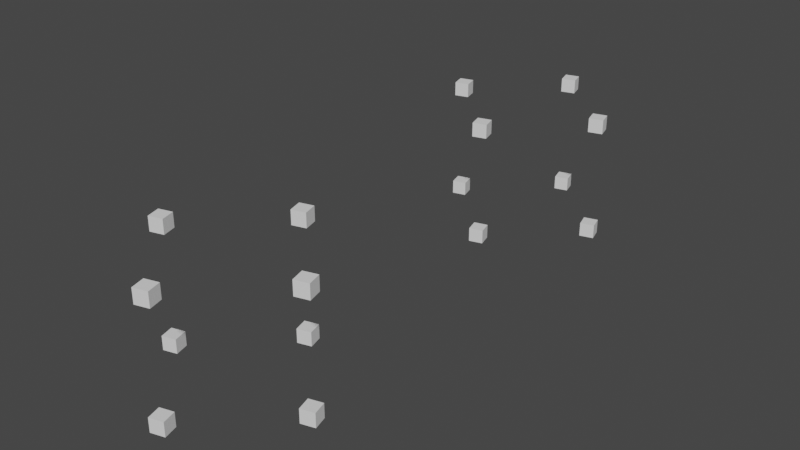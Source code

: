 # Source: instance_transforms.blend  (saved by Blender 5.2.7; exported with 4.5.12 LTS)
import bpy
from mathutils import Matrix  # noqa: F401  (used for matrix-valued properties, if any)

bpy.ops.wm.read_factory_settings(use_empty=True)
scene = bpy.context.scene
scene.name = 'Scene'

# ---- collections
col_collection = bpy.data.collections.new('Collection'); scene.collection.children.link(col_collection)

# ---- node groups
ng_geometry_nodes = bpy.data.node_groups.new('Geometry Nodes', 'GeometryNodeTree')
_s = ng_geometry_nodes.interface.new_socket(name='Geometry', in_out='OUTPUT', socket_type='NodeSocketGeometry')
_s = ng_geometry_nodes.interface.new_socket(name='Geometry', in_out='INPUT', socket_type='NodeSocketGeometry')
ng_geometry_nodes.is_modifier = True
_N = ng_geometry_nodes.nodes; _L = ng_geometry_nodes.links
n0 = _N.new('GeometryNodeStoreNamedAttribute'); n0.name = 'Store Named Attribute'; n0.location = (-496, 86)
n0.data_type = 'FLOAT_VECTOR'
n0.domain = 'CORNER'
n0.inputs[2].default_value = 'uv_map'
n1 = _N.new('NodeGroupInput'); n1.name = 'Group Input'; n1.location = (-568, 190)
n2 = _N.new('GeometryNodeMeshCube'); n2.name = 'Cube'; n2.location = (-521, 86)
n3 = _N.new('GeometryNodeInstanceOnPoints'); n3.name = 'Instance on Points'; n3.location = (-338, 210)
n3.inputs[5].default_value = (0.0, 0.0, 0.5236)
n3.inputs[6].default_value = (0.5, 0.5, 0.5)
n4 = _N.new('GeometryNodeRotateInstances'); n4.name = 'Rotate Instances'; n4.location = (-9, 207)
n4.inputs[3].default_value = (0.0, 0.5, 0.0)
n5 = _N.new('GeometryNodeInputInstanceRotation'); n5.name = 'Instance Rotation'; n5.location = (-191, -21)
n6 = _N.new('NodeGroupOutput'); n6.name = 'Group Output'; n6.location = (1091, 162)
n7 = _N.new('GeometryNodeInputInstanceScale'); n7.name = 'Instance Scale'; n7.location = (212, -111)
n8 = _N.new('GeometryNodeRotateInstances'); n8.name = 'Rotate Instances.001'; n8.location = (211, 200)
n8.inputs[2].default_value = (0.0, 0.0, 0.7941)
n8.inputs[3].default_value = (0.4, 0.0, 0.0)
n8.inputs[4].default_value = False
n9 = _N.new('GeometryNodeScaleInstances'); n9.name = 'Scale Instances'; n9.location = (431, 210)
n9.inputs[3].default_value = (0.3, 0.0, 0.0)
n10 = _N.new('GeometryNodeScaleInstances'); n10.name = 'Scale Instances.001'; n10.location = (651, 220)
n10.inputs[2].default_value = (1.4, 1.4, 1.4)
n10.inputs[3].default_value = (1.7, 0.0, 0.0)
n10.inputs[4].default_value = False
n11 = _N.new('GeometryNodeRealizeInstances'); n11.name = 'Realize Instances'; n11.location = (871, 170)
_L.new(n11.outputs[0], n6.inputs[0])
_L.new(n1.outputs[0], n3.inputs[0])
_L.new(n0.outputs[0], n3.inputs[2])
_L.new(n3.outputs[0], n4.inputs[0])
_L.new(n5.outputs[0], n4.inputs[2])
_L.new(n4.outputs[0], n8.inputs[0])
_L.new(n8.outputs[0], n9.inputs[0])
_L.new(n7.outputs[0], n9.inputs[2])
_L.new(n9.outputs[0], n10.inputs[0])
_L.new(n10.outputs[0], n11.inputs[0])
_L.new(n2.outputs[0], n0.inputs[0])
_L.new(n2.outputs[1], n0.inputs[3])
n6.is_active_output = True

# ---- world
world_world = bpy.data.worlds.new('World'); scene.world = world_world
world_world.use_nodes = True; world_world.node_tree.nodes.clear()
_N = world_world.node_tree.nodes; _L = world_world.node_tree.links
n0 = _N.new('ShaderNodeOutputWorld'); n0.name = 'World Output'; n0.location = (300, 300)
n1 = _N.new('ShaderNodeBackground'); n1.name = 'Background'; n1.location = (10, 300)
n1.inputs[0].default_value = (0.05088, 0.05088, 0.05088, 1.0)
_L.new(n1.outputs[0], n0.inputs[0])
n0.is_active_output = True
world_world.color = (0.05088, 0.05088, 0.05088)
world_world.use_sun_shadow = False
world_world.sun_shadow_jitter_overblur = 0.0

# ---- meshes
me_cube = bpy.data.meshes.new('Cube')
me_cube.from_pydata([(-1.0, -1.0, -1.0), (-1.0, -1.0, 1.0), (-1.0, 1.0, -1.0), (-1.0, 1.0, 1.0), (1.0, -1.0, -1.0), (1.0, -1.0, 1.0), (1.0, 1.0, -1.0), (1.0, 1.0, 1.0)], [], [(0, 1, 3, 2), (2, 3, 7, 6), (6, 7, 5, 4), (4, 5, 1, 0), (2, 6, 4, 0), (7, 3, 1, 5)])
_uv = me_cube.uv_layers.new(name='UVMap')
_uv.uv.foreach_set('vector', [0.375, 0.0, 0.625, 0.0, 0.625, 0.25, 0.375, 0.25, 0.375, 0.25, 0.625, 0.25, 0.625, 0.5, 0.375, 0.5, 0.375, 0.5, 0.625, 0.5, 0.625, 0.75, 0.375, 0.75, 0.375, 0.75, 0.625, 0.75, 0.625, 1.0, 0.375, 1.0, 0.125, 0.5, 0.375, 0.5, 0.375, 0.75, 0.125, 0.75, 0.625, 0.5, 0.875, 0.5, 0.875, 0.75, 0.625, 0.75])
me_cube.use_remesh_fix_poles = True
me_cube.use_remesh_preserve_attributes = False
me_cube.update()
me_cube_002 = bpy.data.meshes.new('Cube.002')
me_cube_002.from_pydata([(-0.3095, -2.219, -1.575), (-0.403, -1.881, -1.575), (-0.6467, -2.312, -1.575), (-0.7403, -1.975, -1.575), (-0.3095, -2.219, -1.225), (-0.403, -1.881, -1.225), (-0.6467, -2.312, -1.225), (-0.7403, -1.975, -1.225), (-0.3095, -2.219, 1.225), (-0.403, -1.881, 1.225), (-0.6467, -2.312, 1.225), (-0.7403, -1.975, 1.225), (-0.3095, -2.219, 1.575), (-0.403, -1.881, 1.575), (-0.6467, -2.312, 1.575), (-0.7403, -1.975, 1.575), (-2.307, -0.2562, -1.575), (-2.4, 0.08105, -1.575), (-2.644, -0.3498, -1.575), (-2.737, -0.01248, -1.575), (-2.307, -0.2562, -1.225), (-2.4, 0.08105, -1.225), (-2.644, -0.3498, -1.225), (-2.737, -0.01248, -1.225), (-2.307, -0.2562, 1.225), (-2.4, 0.08105, 1.225), (-2.644, -0.3498, 1.225), (-2.737, -0.01248, 1.225), (-2.307, -0.2562, 1.575), (-2.4, 0.08105, 1.575), (-2.644, -0.3498, 1.575), (-2.737, -0.01248, 1.575), (1.653, -0.2217, -1.575), (1.56, 0.1156, -1.575), (1.316, -0.3152, -1.575), (1.222, 0.02207, -1.575), (1.653, -0.2217, -1.225), (1.56, 0.1156, -1.225), (1.316, -0.3152, -1.225), (1.222, 0.02207, -1.225), (1.653, -0.2217, 1.225), (1.56, 0.1156, 1.225), (1.316, -0.3152, 1.225), (1.222, 0.02207, 1.225), (1.653, -0.2217, 1.575), (1.56, 0.1156, 1.575), (1.316, -0.3152, 1.575), (1.222, 0.02207, 1.575), (-0.344, 1.741, -1.575), (-0.4376, 2.078, -1.575), (-0.6813, 1.647, -1.575), (-0.7748, 1.985, -1.575), (-0.344, 1.741, -1.225), (-0.4376, 2.078, -1.225), (-0.6813, 1.647, -1.225), (-0.7748, 1.985, -1.225), (-0.344, 1.741, 1.225), (-0.4376, 2.078, 1.225), (-0.6813, 1.647, 1.225), (-0.7748, 1.985, 1.225), (-0.344, 1.741, 1.575), (-0.4376, 2.078, 1.575), (-0.6813, 1.647, 1.575), (-0.7748, 1.985, 1.575)], [], [(0, 2, 3, 1), (0, 1, 5, 4), (4, 5, 7, 6), (2, 6, 7, 3), (0, 4, 6, 2), (1, 3, 7, 5), (8, 10, 11, 9), (8, 9, 13, 12), (12, 13, 15, 14), (10, 14, 15, 11), (8, 12, 14, 10), (9, 11, 15, 13), (16, 18, 19, 17), (16, 17, 21, 20), (20, 21, 23, 22), (18, 22, 23, 19), (16, 20, 22, 18), (17, 19, 23, 21), (24, 26, 27, 25), (24, 25, 29, 28), (28, 29, 31, 30), (26, 30, 31, 27), (24, 28, 30, 26), (25, 27, 31, 29), (32, 34, 35, 33), (32, 33, 37, 36), (36, 37, 39, 38), (34, 38, 39, 35), (32, 36, 38, 34), (33, 35, 39, 37), (40, 42, 43, 41), (40, 41, 45, 44), (44, 45, 47, 46), (42, 46, 47, 43), (40, 44, 46, 42), (41, 43, 47, 45), (48, 50, 51, 49), (48, 49, 53, 52), (52, 53, 55, 54), (50, 54, 55, 51), (48, 52, 54, 50), (49, 51, 55, 53), (56, 58, 59, 57), (56, 57, 61, 60), (60, 61, 63, 62), (58, 62, 63, 59), (56, 60, 62, 58), (57, 59, 63, 61)])
me_cube_002.materials.append(None)
me_cube_002.update()

# ---- objects
ob_test_object = bpy.data.objects.new('test_object', me_cube)
ob_expected_object = bpy.data.objects.new('expected_object', me_cube_002)

# ---- transforms, parenting, visibility, modifiers, constraints
ob_test_object.location = (0.0, 0.0, 0.0)
_m = ob_test_object.modifiers.new('GeometryNodes', 'NODES')
_m.node_group = ng_geometry_nodes
ob_expected_object.location = (0.0, 10.0, 0.0)

# ---- collection membership
col_collection.objects.link(ob_test_object)
col_collection.objects.link(ob_expected_object)

# ---- scene / render settings (as saved in the file)
scene.frame_start = 1; scene.frame_end = 250; scene.frame_set(1)
scene.render.engine = 'BLENDER_EEVEE_NEXT'
scene.render.bake_bias = 0.0
scene.render.bake_samples = 0
scene.cycles.sampling_pattern = 'TABULATED_SOBOL'
scene.view_settings.view_transform = 'Filmic'
bpy.context.view_layer.update()

# ---- added for rendering (the .blend has no active camera and no usable light): camera, sun
cam_auto = bpy.data.cameras.new('AutoCamera')
cam_auto.lens = 50.0
cam_auto.sensor_width = 36.0
cam_auto.clip_end = 1000.0
ob_auto_camera = bpy.data.objects.new('AutoCamera', cam_auto)
scene.collection.objects.link(ob_auto_camera)
ob_auto_camera.location = (13.68, -12.1836, 11.3777)
ob_auto_camera.rotation_euler = (1.09748, -7.21219e-08, 0.694738)
scene.camera = ob_auto_camera
light_auto_sun = bpy.data.lights.new('AutoSun', 'SUN')
light_auto_sun.energy = 3.0
light_auto_sun.angle = 0.0523599
ob_auto_sun = bpy.data.objects.new('AutoSun', light_auto_sun)
scene.collection.objects.link(ob_auto_sun)
ob_auto_sun.rotation_euler = (0.872665, 0.174533, 0.523599)
bpy.context.view_layer.update()
